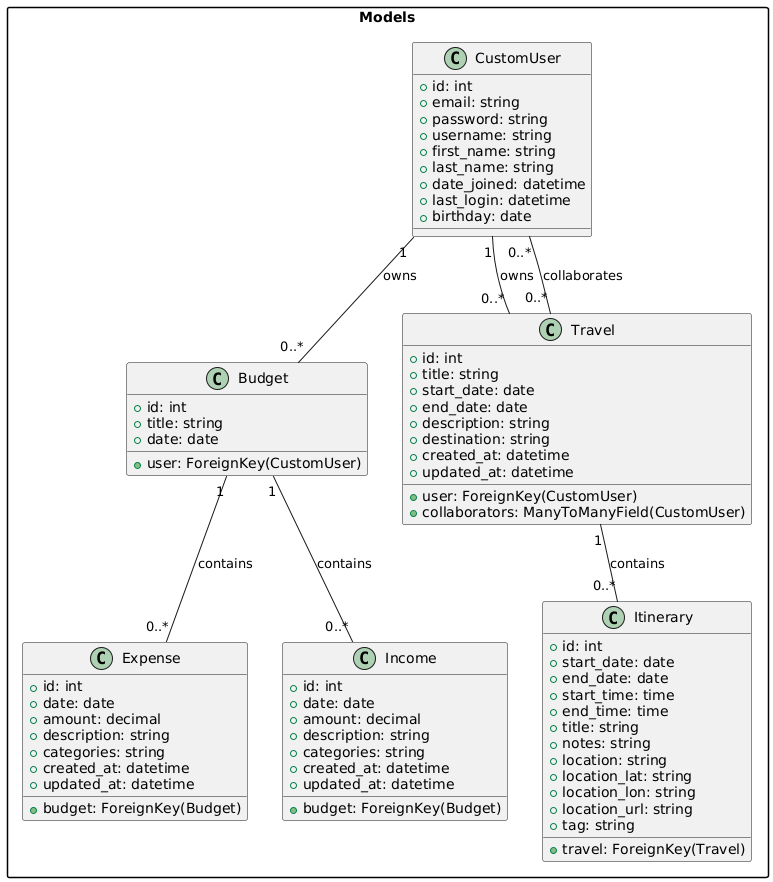

The diagram above was rendered by PlantUML. Its source (embedded in the PNG):
@startuml
skinparam packageStyle rectangle

package "Models" {
  class CustomUser {
    + id: int
    + email: string
    + password: string
    + username: string
    + first_name: string
    + last_name: string
    + date_joined: datetime
    + last_login: datetime
    + birthday: date
  }

  class Budget {
    + id: int
    + user: ForeignKey(CustomUser)
    + title: string
    + date: date
  }

  class Expense {
    + id: int
    + budget: ForeignKey(Budget)
    + date: date
    + amount: decimal
    + description: string
    + categories: string
    + created_at: datetime
    + updated_at: datetime
  }

  class Income {
    + id: int
    + budget: ForeignKey(Budget)
    + date: date
    + amount: decimal
    + description: string
    + categories: string
    + created_at: datetime
    + updated_at: datetime
  }

  class Travel {
    + id: int
    + user: ForeignKey(CustomUser)
    + title: string
    + start_date: date
    + end_date: date
    + description: string
    + destination: string
    + created_at: datetime
    + updated_at: datetime
    + collaborators: ManyToManyField(CustomUser)
  }

  class Itinerary {
    + id: int
    + travel: ForeignKey(Travel)
    + start_date: date
    + end_date: date
    + start_time: time
    + end_time: time
    + title: string
    + notes: string
    + location: string
    + location_lat: string
    + location_lon: string
    + location_url: string
    + tag: string
  }
}

CustomUser "1" -- "0..*" Budget : owns
CustomUser "1" -- "0..*" Travel : owns
Travel "1" -- "0..*" Itinerary : contains
Budget "1" -- "0..*" Expense : contains
Budget "1" -- "0..*" Income : contains
Travel "0..*" -- "0..*" CustomUser : collaborates
@enduml